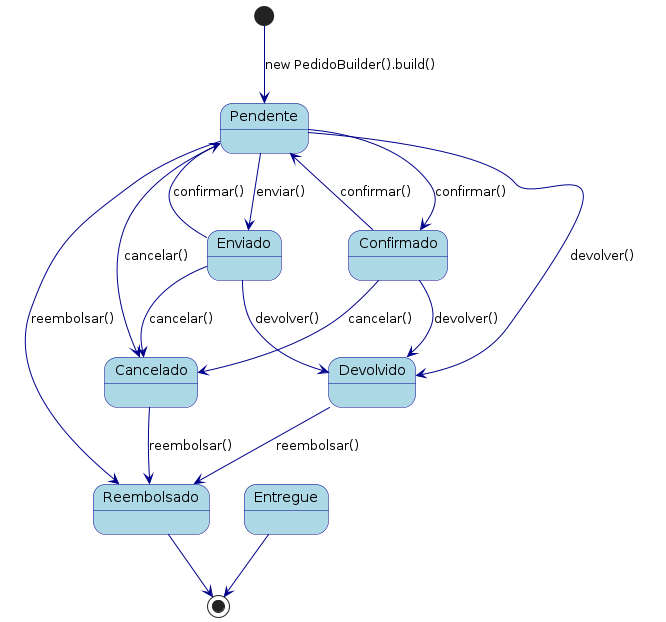

The diagram above was rendered by PlantUML. Its source (embedded in the PNG):
@startuml
skinparam DefaultFontName Arial
skinparam state {
    BackgroundColor LightBlue
    BorderColor DarkBlue
    ArrowColor DarkBlue
}

[*] --> Pendente : new PedidoBuilder().build()

Pendente --> Confirmado  : confirmar()
Pendente --> Enviado     : enviar()
Pendente --> Cancelado   : cancelar()
Pendente --> Devolvido   : devolver()
Pendente --> Reembolsado : reembolsar()

Confirmado --> Pendente  : confirmar()
Confirmado --> Cancelado : cancelar()
Confirmado --> Devolvido : devolver()

Enviado --> Pendente  : confirmar()
Enviado --> Cancelado : cancelar()
Enviado --> Devolvido : devolver()

Cancelado --> Reembolsado : reembolsar()

Devolvido --> Reembolsado : reembolsar()

Entregue --> [*]
Reembolsado --> [*]
@enduml